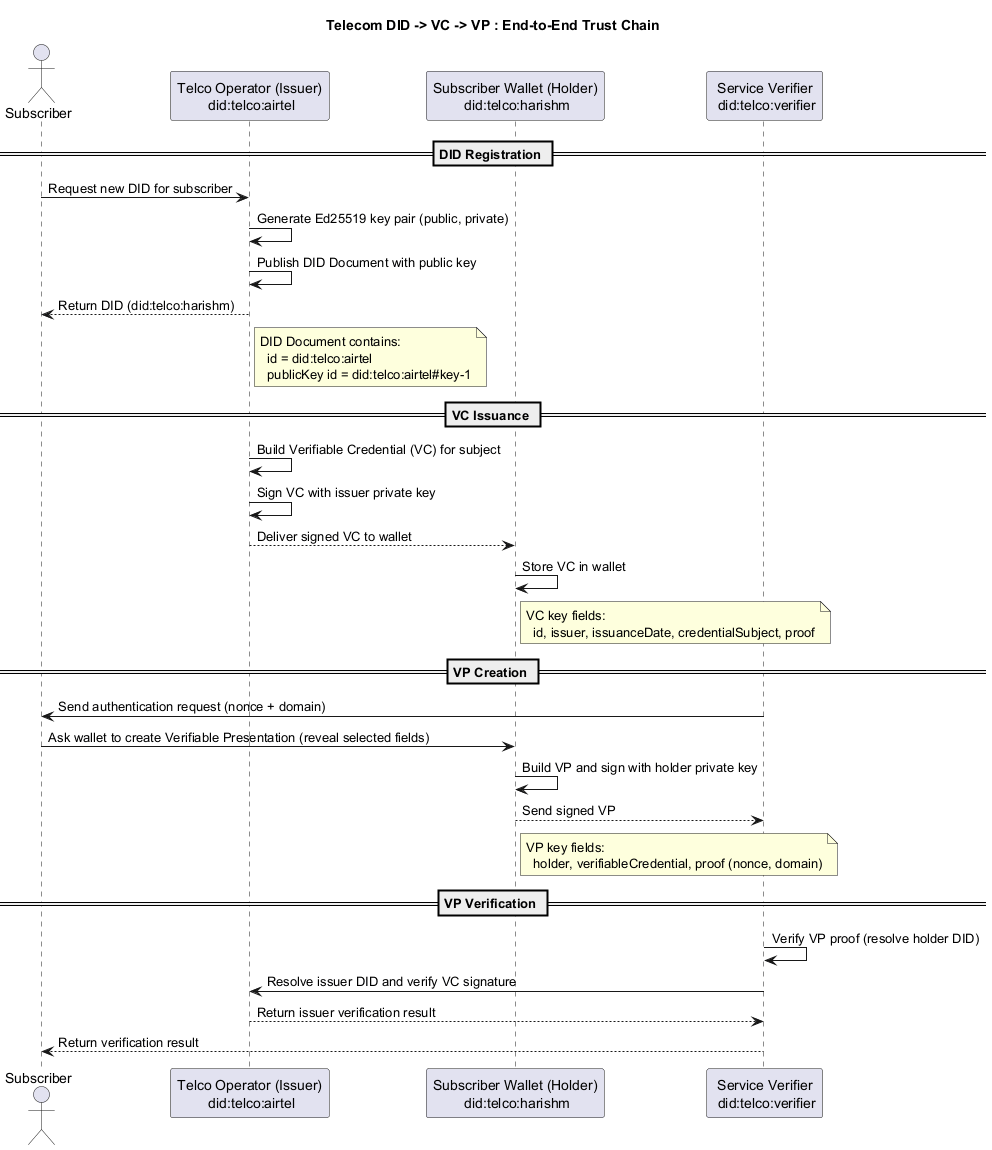

The diagram above was rendered by PlantUML. Its source (embedded in the PNG):
@startuml
title Telecom DID -> VC -> VP : End-to-End Trust Chain

actor Subscriber as H
participant "Telco Operator (Issuer)\n did:telco:airtel" as I
participant "Subscriber Wallet (Holder)\n did:telco:harishm" as W
participant "Service Verifier\n did:telco:verifier" as V

== DID Registration ==
H -> I : Request new DID for subscriber
I -> I : Generate Ed25519 key pair (public, private)
I -> I : Publish DID Document with public key
I --> H : Return DID (did:telco:harishm)

note right of I
DID Document contains:
  id = did:telco:airtel
  publicKey id = did:telco:airtel#key-1
end note

== VC Issuance ==
I -> I : Build Verifiable Credential (VC) for subject
I -> I : Sign VC with issuer private key
I --> W : Deliver signed VC to wallet
W -> W : Store VC in wallet

note right of W
VC key fields:
  id, issuer, issuanceDate, credentialSubject, proof
end note

== VP Creation ==
V -> H : Send authentication request (nonce + domain)
H -> W : Ask wallet to create Verifiable Presentation (reveal selected fields)
W -> W : Build VP and sign with holder private key
W --> V : Send signed VP

note right of W
VP key fields:
  holder, verifiableCredential, proof (nonce, domain)
end note

== VP Verification ==
V -> V : Verify VP proof (resolve holder DID)
V -> I : Resolve issuer DID and verify VC signature
I --> V : Return issuer verification result
V --> H : Return verification result

@enduml